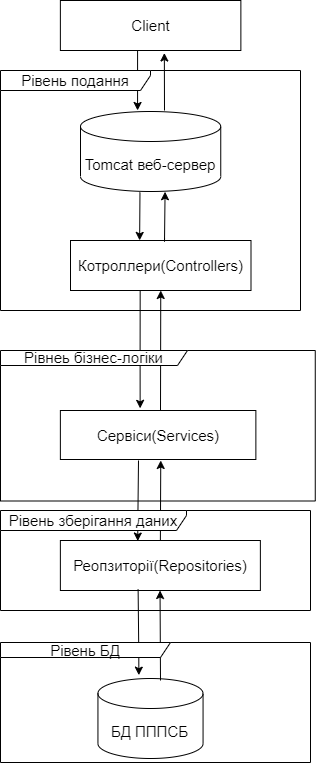

The diagram above was exported from draw.io. Its source (the exported page's mxGraphModel, read from the mxfile embedded in the PNG):
<mxGraphModel dx="1635" dy="1998" grid="1" gridSize="10" guides="1" tooltips="1" connect="1" arrows="1" fold="1" page="1" pageScale="1" pageWidth="827" pageHeight="1169" math="0" shadow="0">
  <root>
    <mxCell id="0" />
    <mxCell id="1" parent="0" />
    <mxCell id="UmzSsEhcfzwCDcs9K3Uc-5" value="БД ПППСБ" style="shape=cylinder3;whiteSpace=wrap;html=1;boundedLbl=1;backgroundOutline=1;size=15;fontSize=15;" parent="1" vertex="1">
      <mxGeometry x="353.44" y="-342" width="105.12" height="80" as="geometry" />
    </mxCell>
    <mxCell id="UmzSsEhcfzwCDcs9K3Uc-50" style="edgeStyle=orthogonalEdgeStyle;rounded=0;orthogonalLoop=1;jettySize=auto;html=1;exitX=0.408;exitY=-0.044;exitDx=0;exitDy=0;entryX=0.386;entryY=1.005;entryDx=0;entryDy=0;entryPerimeter=0;startArrow=classic;startFill=1;endArrow=none;endFill=0;fontSize=15;exitPerimeter=0;" parent="1" edge="1" target="w9v9SXDSqJsZOmhgmrTk-1" source="UmzSsEhcfzwCDcs9K3Uc-29">
      <mxGeometry relative="1" as="geometry">
        <mxPoint x="389.5" y="-493" as="sourcePoint" />
        <mxPoint x="389.01" y="-531.5600000000002" as="targetPoint" />
      </mxGeometry>
    </mxCell>
    <mxCell id="w9v9SXDSqJsZOmhgmrTk-7" style="edgeStyle=none;rounded=0;orthogonalLoop=1;jettySize=auto;html=1;entryX=0.5;entryY=1;entryDx=0;entryDy=0;" edge="1" parent="1" target="w9v9SXDSqJsZOmhgmrTk-1">
      <mxGeometry relative="1" as="geometry">
        <mxPoint x="416" y="-610" as="sourcePoint" />
      </mxGeometry>
    </mxCell>
    <mxCell id="UmzSsEhcfzwCDcs9K3Uc-29" value="Cервіси(Services)" style="rounded=0;whiteSpace=wrap;html=1;fontSize=15;" parent="1" vertex="1">
      <mxGeometry x="315.87" y="-610" width="195.5" height="49" as="geometry" />
    </mxCell>
    <mxCell id="UmzSsEhcfzwCDcs9K3Uc-32" value="Реопзиторії(Repositories)" style="rounded=0;whiteSpace=wrap;html=1;fontSize=15;" parent="1" vertex="1">
      <mxGeometry x="315.87" y="-480" width="200" height="50" as="geometry" />
    </mxCell>
    <mxCell id="UmzSsEhcfzwCDcs9K3Uc-54" style="rounded=0;orthogonalLoop=1;jettySize=auto;html=1;exitX=0.357;exitY=-0.013;exitDx=0;exitDy=0;exitPerimeter=0;startArrow=classic;startFill=1;endArrow=none;endFill=0;fontSize=15;entryX=0.389;entryY=1;entryDx=0;entryDy=0;entryPerimeter=0;" parent="1" edge="1">
      <mxGeometry relative="1" as="geometry">
        <mxPoint x="393.08449999999993" y="-970" as="targetPoint" />
        <mxPoint x="393.06925" y="-910.04" as="sourcePoint" />
      </mxGeometry>
    </mxCell>
    <mxCell id="UmzSsEhcfzwCDcs9K3Uc-43" value="Tomcat веб-сервер" style="shape=cylinder3;whiteSpace=wrap;html=1;boundedLbl=1;backgroundOutline=1;size=15;fontSize=15;" parent="1" vertex="1">
      <mxGeometry x="336" y="-909" width="140.25" height="80" as="geometry" />
    </mxCell>
    <mxCell id="UmzSsEhcfzwCDcs9K3Uc-53" style="rounded=0;orthogonalLoop=1;jettySize=auto;html=1;startArrow=classic;startFill=1;endArrow=none;endFill=0;fontSize=15;exitX=0.576;exitY=1.05;exitDx=0;exitDy=0;exitPerimeter=0;" parent="1" source="w9v9SXDSqJsZOmhgmrTk-5" edge="1">
      <mxGeometry relative="1" as="geometry">
        <mxPoint x="404.4900000000001" y="-991.7" as="sourcePoint" />
        <mxPoint x="420" y="-910" as="targetPoint" />
      </mxGeometry>
    </mxCell>
    <mxCell id="UmzSsEhcfzwCDcs9K3Uc-68" value="Рівнеь бізнес-логіки" style="shape=umlFrame;whiteSpace=wrap;html=1;width=187;height=15;fontSize=15;" parent="1" vertex="1">
      <mxGeometry x="256" y="-670" width="314.76" height="150.5" as="geometry" />
    </mxCell>
    <mxCell id="UmzSsEhcfzwCDcs9K3Uc-76" value="Рівень подання" style="shape=umlFrame;whiteSpace=wrap;html=1;width=150;height=20;fontSize=15;" parent="1" vertex="1">
      <mxGeometry x="256" y="-950" width="300" height="240" as="geometry" />
    </mxCell>
    <mxCell id="w9v9SXDSqJsZOmhgmrTk-1" value="Котроллери(Controllers)" style="rounded=0;whiteSpace=wrap;html=1;fontSize=15;" vertex="1" parent="1">
      <mxGeometry x="326" y="-780" width="180.5" height="50" as="geometry" />
    </mxCell>
    <mxCell id="w9v9SXDSqJsZOmhgmrTk-3" style="rounded=0;orthogonalLoop=1;jettySize=auto;html=1;exitX=0.383;exitY=-0.002;exitDx=0;exitDy=0;exitPerimeter=0;startArrow=classic;startFill=1;endArrow=none;endFill=0;fontSize=15;entryX=0.424;entryY=1.011;entryDx=0;entryDy=0;entryPerimeter=0;" edge="1" parent="1" source="w9v9SXDSqJsZOmhgmrTk-1" target="UmzSsEhcfzwCDcs9K3Uc-43">
      <mxGeometry relative="1" as="geometry">
        <mxPoint x="296.25" y="-887.2999999999997" as="targetPoint" />
        <mxPoint x="330.34000000000015" y="-784" as="sourcePoint" />
      </mxGeometry>
    </mxCell>
    <mxCell id="w9v9SXDSqJsZOmhgmrTk-4" style="rounded=0;orthogonalLoop=1;jettySize=auto;html=1;entryX=0.726;entryY=0.017;entryDx=0;entryDy=0;entryPerimeter=0;startArrow=classic;startFill=1;endArrow=none;endFill=0;fontSize=15;exitX=0.603;exitY=1.003;exitDx=0;exitDy=0;exitPerimeter=0;" edge="1" parent="1" source="UmzSsEhcfzwCDcs9K3Uc-43">
      <mxGeometry relative="1" as="geometry">
        <mxPoint x="418.91375000000016" y="-832.3499999999999" as="sourcePoint" />
        <mxPoint x="420.0429999999999" y="-782.1499999999999" as="targetPoint" />
        <Array as="points">
          <mxPoint x="420" y="-779" />
        </Array>
      </mxGeometry>
    </mxCell>
    <mxCell id="w9v9SXDSqJsZOmhgmrTk-5" value="Client" style="rounded=0;whiteSpace=wrap;html=1;fontSize=15;" vertex="1" parent="1">
      <mxGeometry x="315.87" y="-1020" width="180.5" height="50" as="geometry" />
    </mxCell>
    <mxCell id="w9v9SXDSqJsZOmhgmrTk-9" style="edgeStyle=orthogonalEdgeStyle;rounded=0;orthogonalLoop=1;jettySize=auto;html=1;exitX=0.387;exitY=0.011;exitDx=0;exitDy=0;startArrow=classic;startFill=1;endArrow=none;endFill=0;fontSize=15;exitPerimeter=0;" edge="1" parent="1" source="UmzSsEhcfzwCDcs9K3Uc-32">
      <mxGeometry relative="1" as="geometry">
        <mxPoint x="396.0139999999998" y="-443.40599999999995" as="sourcePoint" />
        <mxPoint x="394" y="-560" as="targetPoint" />
        <Array as="points">
          <mxPoint x="394" y="-495" />
          <mxPoint x="394" y="-561" />
        </Array>
      </mxGeometry>
    </mxCell>
    <mxCell id="w9v9SXDSqJsZOmhgmrTk-10" style="edgeStyle=none;rounded=0;orthogonalLoop=1;jettySize=auto;html=1;entryX=0.5;entryY=1;entryDx=0;entryDy=0;exitX=0.5;exitY=0;exitDx=0;exitDy=0;" edge="1" parent="1" source="UmzSsEhcfzwCDcs9K3Uc-32">
      <mxGeometry relative="1" as="geometry">
        <mxPoint x="416.01" y="-440" as="sourcePoint" />
        <mxPoint x="416.26" y="-560" as="targetPoint" />
      </mxGeometry>
    </mxCell>
    <mxCell id="w9v9SXDSqJsZOmhgmrTk-11" style="edgeStyle=orthogonalEdgeStyle;rounded=0;orthogonalLoop=1;jettySize=auto;html=1;exitX=0.389;exitY=-0.042;exitDx=0;exitDy=0;startArrow=classic;startFill=1;endArrow=none;endFill=0;fontSize=15;exitPerimeter=0;" edge="1" parent="1" source="UmzSsEhcfzwCDcs9K3Uc-5">
      <mxGeometry relative="1" as="geometry">
        <mxPoint x="393.26999999999987" y="-360.45000000000005" as="sourcePoint" />
        <mxPoint x="393.62" y="-431" as="targetPoint" />
        <Array as="points">
          <mxPoint x="394" y="-366" />
          <mxPoint x="394" y="-366" />
        </Array>
      </mxGeometry>
    </mxCell>
    <mxCell id="w9v9SXDSqJsZOmhgmrTk-12" style="edgeStyle=none;rounded=0;orthogonalLoop=1;jettySize=auto;html=1;entryX=0.5;entryY=1;entryDx=0;entryDy=0;" edge="1" parent="1">
      <mxGeometry relative="1" as="geometry">
        <mxPoint x="416" y="-340" as="sourcePoint" />
        <mxPoint x="415.54" y="-430" as="targetPoint" />
      </mxGeometry>
    </mxCell>
    <mxCell id="w9v9SXDSqJsZOmhgmrTk-13" value="Рівень зберігання даних" style="shape=umlFrame;whiteSpace=wrap;html=1;width=186;height=20;fontSize=15;" vertex="1" parent="1">
      <mxGeometry x="256" y="-510" width="310" height="100" as="geometry" />
    </mxCell>
    <mxCell id="w9v9SXDSqJsZOmhgmrTk-14" value="Рівень БД" style="shape=umlFrame;whiteSpace=wrap;html=1;width=170;height=15;fontSize=15;" vertex="1" parent="1">
      <mxGeometry x="256" y="-378" width="310" height="120" as="geometry" />
    </mxCell>
  </root>
</mxGraphModel>